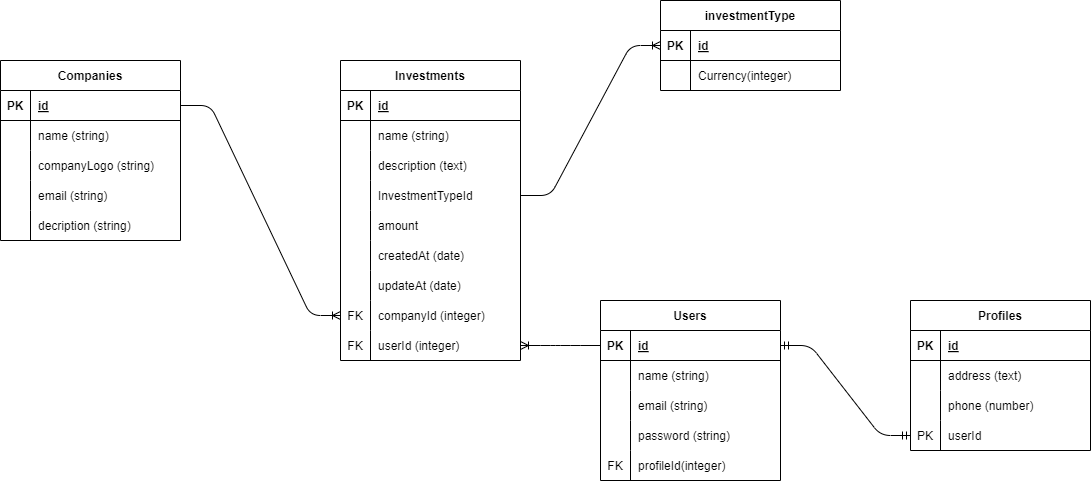

The diagram above was exported from draw.io. Its source (the exported page's mxGraphModel, read from the mxfile embedded in the PNG):
<mxGraphModel dx="1175" dy="494" grid="1" gridSize="10" guides="1" tooltips="1" connect="1" arrows="1" fold="1" page="0" pageScale="1" pageWidth="827" pageHeight="1169" background="#FFFFFF" math="0" shadow="0">
  <root>
    <mxCell id="0" />
    <mxCell id="1" parent="0" />
    <mxCell id="2" value="Companies" style="shape=table;startSize=30;container=1;collapsible=1;childLayout=tableLayout;fixedRows=1;rowLines=0;fontStyle=1;align=center;resizeLast=1;" vertex="1" parent="1">
      <mxGeometry x="-50" y="360" width="180" height="180" as="geometry" />
    </mxCell>
    <mxCell id="3" value="" style="shape=tableRow;horizontal=0;startSize=0;swimlaneHead=0;swimlaneBody=0;fillColor=none;collapsible=0;dropTarget=0;points=[[0,0.5],[1,0.5]];portConstraint=eastwest;top=0;left=0;right=0;bottom=1;" vertex="1" parent="2">
      <mxGeometry y="30" width="180" height="30" as="geometry" />
    </mxCell>
    <mxCell id="4" value="PK" style="shape=partialRectangle;connectable=0;fillColor=none;top=0;left=0;bottom=0;right=0;fontStyle=1;overflow=hidden;" vertex="1" parent="3">
      <mxGeometry width="30" height="30" as="geometry">
        <mxRectangle width="30" height="30" as="alternateBounds" />
      </mxGeometry>
    </mxCell>
    <mxCell id="5" value="id" style="shape=partialRectangle;connectable=0;fillColor=none;top=0;left=0;bottom=0;right=0;align=left;spacingLeft=6;fontStyle=5;overflow=hidden;" vertex="1" parent="3">
      <mxGeometry x="30" width="150" height="30" as="geometry">
        <mxRectangle width="150" height="30" as="alternateBounds" />
      </mxGeometry>
    </mxCell>
    <mxCell id="6" value="" style="shape=tableRow;horizontal=0;startSize=0;swimlaneHead=0;swimlaneBody=0;fillColor=none;collapsible=0;dropTarget=0;points=[[0,0.5],[1,0.5]];portConstraint=eastwest;top=0;left=0;right=0;bottom=0;" vertex="1" parent="2">
      <mxGeometry y="60" width="180" height="30" as="geometry" />
    </mxCell>
    <mxCell id="7" value="" style="shape=partialRectangle;connectable=0;fillColor=none;top=0;left=0;bottom=0;right=0;editable=1;overflow=hidden;" vertex="1" parent="6">
      <mxGeometry width="30" height="30" as="geometry">
        <mxRectangle width="30" height="30" as="alternateBounds" />
      </mxGeometry>
    </mxCell>
    <mxCell id="8" value="name (string)" style="shape=partialRectangle;connectable=0;fillColor=none;top=0;left=0;bottom=0;right=0;align=left;spacingLeft=6;overflow=hidden;" vertex="1" parent="6">
      <mxGeometry x="30" width="150" height="30" as="geometry">
        <mxRectangle width="150" height="30" as="alternateBounds" />
      </mxGeometry>
    </mxCell>
    <mxCell id="9" value="" style="shape=tableRow;horizontal=0;startSize=0;swimlaneHead=0;swimlaneBody=0;fillColor=none;collapsible=0;dropTarget=0;points=[[0,0.5],[1,0.5]];portConstraint=eastwest;top=0;left=0;right=0;bottom=0;" vertex="1" parent="2">
      <mxGeometry y="90" width="180" height="30" as="geometry" />
    </mxCell>
    <mxCell id="10" value="" style="shape=partialRectangle;connectable=0;fillColor=none;top=0;left=0;bottom=0;right=0;editable=1;overflow=hidden;" vertex="1" parent="9">
      <mxGeometry width="30" height="30" as="geometry">
        <mxRectangle width="30" height="30" as="alternateBounds" />
      </mxGeometry>
    </mxCell>
    <mxCell id="11" value="companyLogo (string)" style="shape=partialRectangle;connectable=0;fillColor=none;top=0;left=0;bottom=0;right=0;align=left;spacingLeft=6;overflow=hidden;" vertex="1" parent="9">
      <mxGeometry x="30" width="150" height="30" as="geometry">
        <mxRectangle width="150" height="30" as="alternateBounds" />
      </mxGeometry>
    </mxCell>
    <mxCell id="12" value="" style="shape=tableRow;horizontal=0;startSize=0;swimlaneHead=0;swimlaneBody=0;fillColor=none;collapsible=0;dropTarget=0;points=[[0,0.5],[1,0.5]];portConstraint=eastwest;top=0;left=0;right=0;bottom=0;" vertex="1" parent="2">
      <mxGeometry y="120" width="180" height="30" as="geometry" />
    </mxCell>
    <mxCell id="13" value="" style="shape=partialRectangle;connectable=0;fillColor=none;top=0;left=0;bottom=0;right=0;editable=1;overflow=hidden;" vertex="1" parent="12">
      <mxGeometry width="30" height="30" as="geometry">
        <mxRectangle width="30" height="30" as="alternateBounds" />
      </mxGeometry>
    </mxCell>
    <mxCell id="14" value="email (string)" style="shape=partialRectangle;connectable=0;fillColor=none;top=0;left=0;bottom=0;right=0;align=left;spacingLeft=6;overflow=hidden;" vertex="1" parent="12">
      <mxGeometry x="30" width="150" height="30" as="geometry">
        <mxRectangle width="150" height="30" as="alternateBounds" />
      </mxGeometry>
    </mxCell>
    <mxCell id="15" value="" style="shape=tableRow;horizontal=0;startSize=0;swimlaneHead=0;swimlaneBody=0;fillColor=none;collapsible=0;dropTarget=0;points=[[0,0.5],[1,0.5]];portConstraint=eastwest;top=0;left=0;right=0;bottom=0;" vertex="1" parent="2">
      <mxGeometry y="150" width="180" height="30" as="geometry" />
    </mxCell>
    <mxCell id="16" value="" style="shape=partialRectangle;connectable=0;fillColor=none;top=0;left=0;bottom=0;right=0;editable=1;overflow=hidden;" vertex="1" parent="15">
      <mxGeometry width="30" height="30" as="geometry">
        <mxRectangle width="30" height="30" as="alternateBounds" />
      </mxGeometry>
    </mxCell>
    <mxCell id="17" value="decription (string)" style="shape=partialRectangle;connectable=0;fillColor=none;top=0;left=0;bottom=0;right=0;align=left;spacingLeft=6;overflow=hidden;" vertex="1" parent="15">
      <mxGeometry x="30" width="150" height="30" as="geometry">
        <mxRectangle width="150" height="30" as="alternateBounds" />
      </mxGeometry>
    </mxCell>
    <mxCell id="18" value="Investments" style="shape=table;startSize=30;container=1;collapsible=1;childLayout=tableLayout;fixedRows=1;rowLines=0;fontStyle=1;align=center;resizeLast=1;" vertex="1" parent="1">
      <mxGeometry x="290" y="360" width="180" height="300" as="geometry" />
    </mxCell>
    <mxCell id="19" value="" style="shape=tableRow;horizontal=0;startSize=0;swimlaneHead=0;swimlaneBody=0;fillColor=none;collapsible=0;dropTarget=0;points=[[0,0.5],[1,0.5]];portConstraint=eastwest;top=0;left=0;right=0;bottom=1;" vertex="1" parent="18">
      <mxGeometry y="30" width="180" height="30" as="geometry" />
    </mxCell>
    <mxCell id="20" value="PK" style="shape=partialRectangle;connectable=0;fillColor=none;top=0;left=0;bottom=0;right=0;fontStyle=1;overflow=hidden;" vertex="1" parent="19">
      <mxGeometry width="30" height="30" as="geometry">
        <mxRectangle width="30" height="30" as="alternateBounds" />
      </mxGeometry>
    </mxCell>
    <mxCell id="21" value="id" style="shape=partialRectangle;connectable=0;fillColor=none;top=0;left=0;bottom=0;right=0;align=left;spacingLeft=6;fontStyle=5;overflow=hidden;" vertex="1" parent="19">
      <mxGeometry x="30" width="150" height="30" as="geometry">
        <mxRectangle width="150" height="30" as="alternateBounds" />
      </mxGeometry>
    </mxCell>
    <mxCell id="22" value="" style="shape=tableRow;horizontal=0;startSize=0;swimlaneHead=0;swimlaneBody=0;fillColor=none;collapsible=0;dropTarget=0;points=[[0,0.5],[1,0.5]];portConstraint=eastwest;top=0;left=0;right=0;bottom=0;" vertex="1" parent="18">
      <mxGeometry y="60" width="180" height="30" as="geometry" />
    </mxCell>
    <mxCell id="23" value="" style="shape=partialRectangle;connectable=0;fillColor=none;top=0;left=0;bottom=0;right=0;editable=1;overflow=hidden;" vertex="1" parent="22">
      <mxGeometry width="30" height="30" as="geometry">
        <mxRectangle width="30" height="30" as="alternateBounds" />
      </mxGeometry>
    </mxCell>
    <mxCell id="24" value="name (string)" style="shape=partialRectangle;connectable=0;fillColor=none;top=0;left=0;bottom=0;right=0;align=left;spacingLeft=6;overflow=hidden;" vertex="1" parent="22">
      <mxGeometry x="30" width="150" height="30" as="geometry">
        <mxRectangle width="150" height="30" as="alternateBounds" />
      </mxGeometry>
    </mxCell>
    <mxCell id="25" value="" style="shape=tableRow;horizontal=0;startSize=0;swimlaneHead=0;swimlaneBody=0;fillColor=none;collapsible=0;dropTarget=0;points=[[0,0.5],[1,0.5]];portConstraint=eastwest;top=0;left=0;right=0;bottom=0;" vertex="1" parent="18">
      <mxGeometry y="90" width="180" height="30" as="geometry" />
    </mxCell>
    <mxCell id="26" value="" style="shape=partialRectangle;connectable=0;fillColor=none;top=0;left=0;bottom=0;right=0;editable=1;overflow=hidden;" vertex="1" parent="25">
      <mxGeometry width="30" height="30" as="geometry">
        <mxRectangle width="30" height="30" as="alternateBounds" />
      </mxGeometry>
    </mxCell>
    <mxCell id="27" value="description (text)" style="shape=partialRectangle;connectable=0;fillColor=none;top=0;left=0;bottom=0;right=0;align=left;spacingLeft=6;overflow=hidden;" vertex="1" parent="25">
      <mxGeometry x="30" width="150" height="30" as="geometry">
        <mxRectangle width="150" height="30" as="alternateBounds" />
      </mxGeometry>
    </mxCell>
    <mxCell id="28" value="" style="shape=tableRow;horizontal=0;startSize=0;swimlaneHead=0;swimlaneBody=0;fillColor=none;collapsible=0;dropTarget=0;points=[[0,0.5],[1,0.5]];portConstraint=eastwest;top=0;left=0;right=0;bottom=0;" vertex="1" parent="18">
      <mxGeometry y="120" width="180" height="30" as="geometry" />
    </mxCell>
    <mxCell id="29" value="" style="shape=partialRectangle;connectable=0;fillColor=none;top=0;left=0;bottom=0;right=0;editable=1;overflow=hidden;" vertex="1" parent="28">
      <mxGeometry width="30" height="30" as="geometry">
        <mxRectangle width="30" height="30" as="alternateBounds" />
      </mxGeometry>
    </mxCell>
    <mxCell id="30" value="InvestmentTypeId" style="shape=partialRectangle;connectable=0;fillColor=none;top=0;left=0;bottom=0;right=0;align=left;spacingLeft=6;overflow=hidden;" vertex="1" parent="28">
      <mxGeometry x="30" width="150" height="30" as="geometry">
        <mxRectangle width="150" height="30" as="alternateBounds" />
      </mxGeometry>
    </mxCell>
    <mxCell id="31" value="" style="shape=tableRow;horizontal=0;startSize=0;swimlaneHead=0;swimlaneBody=0;fillColor=none;collapsible=0;dropTarget=0;points=[[0,0.5],[1,0.5]];portConstraint=eastwest;top=0;left=0;right=0;bottom=0;" vertex="1" parent="18">
      <mxGeometry y="150" width="180" height="30" as="geometry" />
    </mxCell>
    <mxCell id="32" value="" style="shape=partialRectangle;connectable=0;fillColor=none;top=0;left=0;bottom=0;right=0;editable=1;overflow=hidden;" vertex="1" parent="31">
      <mxGeometry width="30" height="30" as="geometry">
        <mxRectangle width="30" height="30" as="alternateBounds" />
      </mxGeometry>
    </mxCell>
    <mxCell id="33" value="amount" style="shape=partialRectangle;connectable=0;fillColor=none;top=0;left=0;bottom=0;right=0;align=left;spacingLeft=6;overflow=hidden;" vertex="1" parent="31">
      <mxGeometry x="30" width="150" height="30" as="geometry">
        <mxRectangle width="150" height="30" as="alternateBounds" />
      </mxGeometry>
    </mxCell>
    <mxCell id="34" value="" style="shape=tableRow;horizontal=0;startSize=0;swimlaneHead=0;swimlaneBody=0;fillColor=none;collapsible=0;dropTarget=0;points=[[0,0.5],[1,0.5]];portConstraint=eastwest;top=0;left=0;right=0;bottom=0;" vertex="1" parent="18">
      <mxGeometry y="180" width="180" height="30" as="geometry" />
    </mxCell>
    <mxCell id="35" value="" style="shape=partialRectangle;connectable=0;fillColor=none;top=0;left=0;bottom=0;right=0;editable=1;overflow=hidden;" vertex="1" parent="34">
      <mxGeometry width="30" height="30" as="geometry">
        <mxRectangle width="30" height="30" as="alternateBounds" />
      </mxGeometry>
    </mxCell>
    <mxCell id="36" value="createdAt (date)" style="shape=partialRectangle;connectable=0;fillColor=none;top=0;left=0;bottom=0;right=0;align=left;spacingLeft=6;overflow=hidden;" vertex="1" parent="34">
      <mxGeometry x="30" width="150" height="30" as="geometry">
        <mxRectangle width="150" height="30" as="alternateBounds" />
      </mxGeometry>
    </mxCell>
    <mxCell id="37" value="" style="shape=tableRow;horizontal=0;startSize=0;swimlaneHead=0;swimlaneBody=0;fillColor=none;collapsible=0;dropTarget=0;points=[[0,0.5],[1,0.5]];portConstraint=eastwest;top=0;left=0;right=0;bottom=0;" vertex="1" parent="18">
      <mxGeometry y="210" width="180" height="30" as="geometry" />
    </mxCell>
    <mxCell id="38" value="" style="shape=partialRectangle;connectable=0;fillColor=none;top=0;left=0;bottom=0;right=0;editable=1;overflow=hidden;" vertex="1" parent="37">
      <mxGeometry width="30" height="30" as="geometry">
        <mxRectangle width="30" height="30" as="alternateBounds" />
      </mxGeometry>
    </mxCell>
    <mxCell id="39" value="updateAt (date)" style="shape=partialRectangle;connectable=0;fillColor=none;top=0;left=0;bottom=0;right=0;align=left;spacingLeft=6;overflow=hidden;" vertex="1" parent="37">
      <mxGeometry x="30" width="150" height="30" as="geometry">
        <mxRectangle width="150" height="30" as="alternateBounds" />
      </mxGeometry>
    </mxCell>
    <mxCell id="40" value="" style="shape=tableRow;horizontal=0;startSize=0;swimlaneHead=0;swimlaneBody=0;fillColor=none;collapsible=0;dropTarget=0;points=[[0,0.5],[1,0.5]];portConstraint=eastwest;top=0;left=0;right=0;bottom=0;" vertex="1" parent="18">
      <mxGeometry y="240" width="180" height="30" as="geometry" />
    </mxCell>
    <mxCell id="41" value="FK" style="shape=partialRectangle;connectable=0;fillColor=none;top=0;left=0;bottom=0;right=0;editable=1;overflow=hidden;" vertex="1" parent="40">
      <mxGeometry width="30" height="30" as="geometry">
        <mxRectangle width="30" height="30" as="alternateBounds" />
      </mxGeometry>
    </mxCell>
    <mxCell id="42" value="companyId (integer)" style="shape=partialRectangle;connectable=0;fillColor=none;top=0;left=0;bottom=0;right=0;align=left;spacingLeft=6;overflow=hidden;" vertex="1" parent="40">
      <mxGeometry x="30" width="150" height="30" as="geometry">
        <mxRectangle width="150" height="30" as="alternateBounds" />
      </mxGeometry>
    </mxCell>
    <mxCell id="43" value="" style="shape=tableRow;horizontal=0;startSize=0;swimlaneHead=0;swimlaneBody=0;fillColor=none;collapsible=0;dropTarget=0;points=[[0,0.5],[1,0.5]];portConstraint=eastwest;top=0;left=0;right=0;bottom=0;" vertex="1" parent="18">
      <mxGeometry y="270" width="180" height="30" as="geometry" />
    </mxCell>
    <mxCell id="44" value="FK" style="shape=partialRectangle;connectable=0;fillColor=none;top=0;left=0;bottom=0;right=0;editable=1;overflow=hidden;" vertex="1" parent="43">
      <mxGeometry width="30" height="30" as="geometry">
        <mxRectangle width="30" height="30" as="alternateBounds" />
      </mxGeometry>
    </mxCell>
    <mxCell id="45" value="userId (integer)" style="shape=partialRectangle;connectable=0;fillColor=none;top=0;left=0;bottom=0;right=0;align=left;spacingLeft=6;overflow=hidden;" vertex="1" parent="43">
      <mxGeometry x="30" width="150" height="30" as="geometry">
        <mxRectangle width="150" height="30" as="alternateBounds" />
      </mxGeometry>
    </mxCell>
    <mxCell id="52" value="Users" style="shape=table;startSize=30;container=1;collapsible=1;childLayout=tableLayout;fixedRows=1;rowLines=0;fontStyle=1;align=center;resizeLast=1;" vertex="1" parent="1">
      <mxGeometry x="550" y="600" width="180" height="180" as="geometry" />
    </mxCell>
    <mxCell id="53" value="" style="shape=tableRow;horizontal=0;startSize=0;swimlaneHead=0;swimlaneBody=0;fillColor=none;collapsible=0;dropTarget=0;points=[[0,0.5],[1,0.5]];portConstraint=eastwest;top=0;left=0;right=0;bottom=1;" vertex="1" parent="52">
      <mxGeometry y="30" width="180" height="30" as="geometry" />
    </mxCell>
    <mxCell id="54" value="PK" style="shape=partialRectangle;connectable=0;fillColor=none;top=0;left=0;bottom=0;right=0;fontStyle=1;overflow=hidden;" vertex="1" parent="53">
      <mxGeometry width="30" height="30" as="geometry">
        <mxRectangle width="30" height="30" as="alternateBounds" />
      </mxGeometry>
    </mxCell>
    <mxCell id="55" value="id" style="shape=partialRectangle;connectable=0;fillColor=none;top=0;left=0;bottom=0;right=0;align=left;spacingLeft=6;fontStyle=5;overflow=hidden;" vertex="1" parent="53">
      <mxGeometry x="30" width="150" height="30" as="geometry">
        <mxRectangle width="150" height="30" as="alternateBounds" />
      </mxGeometry>
    </mxCell>
    <mxCell id="56" value="" style="shape=tableRow;horizontal=0;startSize=0;swimlaneHead=0;swimlaneBody=0;fillColor=none;collapsible=0;dropTarget=0;points=[[0,0.5],[1,0.5]];portConstraint=eastwest;top=0;left=0;right=0;bottom=0;" vertex="1" parent="52">
      <mxGeometry y="60" width="180" height="30" as="geometry" />
    </mxCell>
    <mxCell id="57" value="" style="shape=partialRectangle;connectable=0;fillColor=none;top=0;left=0;bottom=0;right=0;editable=1;overflow=hidden;" vertex="1" parent="56">
      <mxGeometry width="30" height="30" as="geometry">
        <mxRectangle width="30" height="30" as="alternateBounds" />
      </mxGeometry>
    </mxCell>
    <mxCell id="58" value="name (string)" style="shape=partialRectangle;connectable=0;fillColor=none;top=0;left=0;bottom=0;right=0;align=left;spacingLeft=6;overflow=hidden;" vertex="1" parent="56">
      <mxGeometry x="30" width="150" height="30" as="geometry">
        <mxRectangle width="150" height="30" as="alternateBounds" />
      </mxGeometry>
    </mxCell>
    <mxCell id="59" value="" style="shape=tableRow;horizontal=0;startSize=0;swimlaneHead=0;swimlaneBody=0;fillColor=none;collapsible=0;dropTarget=0;points=[[0,0.5],[1,0.5]];portConstraint=eastwest;top=0;left=0;right=0;bottom=0;" vertex="1" parent="52">
      <mxGeometry y="90" width="180" height="30" as="geometry" />
    </mxCell>
    <mxCell id="60" value="" style="shape=partialRectangle;connectable=0;fillColor=none;top=0;left=0;bottom=0;right=0;editable=1;overflow=hidden;" vertex="1" parent="59">
      <mxGeometry width="30" height="30" as="geometry">
        <mxRectangle width="30" height="30" as="alternateBounds" />
      </mxGeometry>
    </mxCell>
    <mxCell id="61" value="email (string)" style="shape=partialRectangle;connectable=0;fillColor=none;top=0;left=0;bottom=0;right=0;align=left;spacingLeft=6;overflow=hidden;" vertex="1" parent="59">
      <mxGeometry x="30" width="150" height="30" as="geometry">
        <mxRectangle width="150" height="30" as="alternateBounds" />
      </mxGeometry>
    </mxCell>
    <mxCell id="62" value="" style="shape=tableRow;horizontal=0;startSize=0;swimlaneHead=0;swimlaneBody=0;fillColor=none;collapsible=0;dropTarget=0;points=[[0,0.5],[1,0.5]];portConstraint=eastwest;top=0;left=0;right=0;bottom=0;" vertex="1" parent="52">
      <mxGeometry y="120" width="180" height="30" as="geometry" />
    </mxCell>
    <mxCell id="63" value="" style="shape=partialRectangle;connectable=0;fillColor=none;top=0;left=0;bottom=0;right=0;editable=1;overflow=hidden;" vertex="1" parent="62">
      <mxGeometry width="30" height="30" as="geometry">
        <mxRectangle width="30" height="30" as="alternateBounds" />
      </mxGeometry>
    </mxCell>
    <mxCell id="64" value="password (string)" style="shape=partialRectangle;connectable=0;fillColor=none;top=0;left=0;bottom=0;right=0;align=left;spacingLeft=6;overflow=hidden;" vertex="1" parent="62">
      <mxGeometry x="30" width="150" height="30" as="geometry">
        <mxRectangle width="150" height="30" as="alternateBounds" />
      </mxGeometry>
    </mxCell>
    <mxCell id="80" value="" style="shape=tableRow;horizontal=0;startSize=0;swimlaneHead=0;swimlaneBody=0;fillColor=none;collapsible=0;dropTarget=0;points=[[0,0.5],[1,0.5]];portConstraint=eastwest;top=0;left=0;right=0;bottom=0;" vertex="1" parent="52">
      <mxGeometry y="150" width="180" height="30" as="geometry" />
    </mxCell>
    <mxCell id="81" value="FK" style="shape=partialRectangle;connectable=0;fillColor=none;top=0;left=0;bottom=0;right=0;editable=1;overflow=hidden;" vertex="1" parent="80">
      <mxGeometry width="30" height="30" as="geometry">
        <mxRectangle width="30" height="30" as="alternateBounds" />
      </mxGeometry>
    </mxCell>
    <mxCell id="82" value="profileId(integer)" style="shape=partialRectangle;connectable=0;fillColor=none;top=0;left=0;bottom=0;right=0;align=left;spacingLeft=6;overflow=hidden;" vertex="1" parent="80">
      <mxGeometry x="30" width="150" height="30" as="geometry">
        <mxRectangle width="150" height="30" as="alternateBounds" />
      </mxGeometry>
    </mxCell>
    <mxCell id="86" value="Profiles" style="shape=table;startSize=30;container=1;collapsible=1;childLayout=tableLayout;fixedRows=1;rowLines=0;fontStyle=1;align=center;resizeLast=1;" vertex="1" parent="1">
      <mxGeometry x="860" y="600" width="180" height="150" as="geometry" />
    </mxCell>
    <mxCell id="87" value="" style="shape=tableRow;horizontal=0;startSize=0;swimlaneHead=0;swimlaneBody=0;fillColor=none;collapsible=0;dropTarget=0;points=[[0,0.5],[1,0.5]];portConstraint=eastwest;top=0;left=0;right=0;bottom=1;" vertex="1" parent="86">
      <mxGeometry y="30" width="180" height="30" as="geometry" />
    </mxCell>
    <mxCell id="88" value="PK" style="shape=partialRectangle;connectable=0;fillColor=none;top=0;left=0;bottom=0;right=0;fontStyle=1;overflow=hidden;" vertex="1" parent="87">
      <mxGeometry width="30" height="30" as="geometry">
        <mxRectangle width="30" height="30" as="alternateBounds" />
      </mxGeometry>
    </mxCell>
    <mxCell id="89" value="id" style="shape=partialRectangle;connectable=0;fillColor=none;top=0;left=0;bottom=0;right=0;align=left;spacingLeft=6;fontStyle=5;overflow=hidden;" vertex="1" parent="87">
      <mxGeometry x="30" width="150" height="30" as="geometry">
        <mxRectangle width="150" height="30" as="alternateBounds" />
      </mxGeometry>
    </mxCell>
    <mxCell id="90" value="" style="shape=tableRow;horizontal=0;startSize=0;swimlaneHead=0;swimlaneBody=0;fillColor=none;collapsible=0;dropTarget=0;points=[[0,0.5],[1,0.5]];portConstraint=eastwest;top=0;left=0;right=0;bottom=0;" vertex="1" parent="86">
      <mxGeometry y="60" width="180" height="30" as="geometry" />
    </mxCell>
    <mxCell id="91" value="" style="shape=partialRectangle;connectable=0;fillColor=none;top=0;left=0;bottom=0;right=0;editable=1;overflow=hidden;" vertex="1" parent="90">
      <mxGeometry width="30" height="30" as="geometry">
        <mxRectangle width="30" height="30" as="alternateBounds" />
      </mxGeometry>
    </mxCell>
    <mxCell id="92" value="address (text)" style="shape=partialRectangle;connectable=0;fillColor=none;top=0;left=0;bottom=0;right=0;align=left;spacingLeft=6;overflow=hidden;" vertex="1" parent="90">
      <mxGeometry x="30" width="150" height="30" as="geometry">
        <mxRectangle width="150" height="30" as="alternateBounds" />
      </mxGeometry>
    </mxCell>
    <mxCell id="93" value="" style="shape=tableRow;horizontal=0;startSize=0;swimlaneHead=0;swimlaneBody=0;fillColor=none;collapsible=0;dropTarget=0;points=[[0,0.5],[1,0.5]];portConstraint=eastwest;top=0;left=0;right=0;bottom=0;" vertex="1" parent="86">
      <mxGeometry y="90" width="180" height="30" as="geometry" />
    </mxCell>
    <mxCell id="94" value="" style="shape=partialRectangle;connectable=0;fillColor=none;top=0;left=0;bottom=0;right=0;editable=1;overflow=hidden;" vertex="1" parent="93">
      <mxGeometry width="30" height="30" as="geometry">
        <mxRectangle width="30" height="30" as="alternateBounds" />
      </mxGeometry>
    </mxCell>
    <mxCell id="95" value="phone (number)" style="shape=partialRectangle;connectable=0;fillColor=none;top=0;left=0;bottom=0;right=0;align=left;spacingLeft=6;overflow=hidden;" vertex="1" parent="93">
      <mxGeometry x="30" width="150" height="30" as="geometry">
        <mxRectangle width="150" height="30" as="alternateBounds" />
      </mxGeometry>
    </mxCell>
    <mxCell id="96" value="" style="shape=tableRow;horizontal=0;startSize=0;swimlaneHead=0;swimlaneBody=0;fillColor=none;collapsible=0;dropTarget=0;points=[[0,0.5],[1,0.5]];portConstraint=eastwest;top=0;left=0;right=0;bottom=0;" vertex="1" parent="86">
      <mxGeometry y="120" width="180" height="30" as="geometry" />
    </mxCell>
    <mxCell id="97" value="PK" style="shape=partialRectangle;connectable=0;fillColor=none;top=0;left=0;bottom=0;right=0;editable=1;overflow=hidden;" vertex="1" parent="96">
      <mxGeometry width="30" height="30" as="geometry">
        <mxRectangle width="30" height="30" as="alternateBounds" />
      </mxGeometry>
    </mxCell>
    <mxCell id="98" value="userId" style="shape=partialRectangle;connectable=0;fillColor=none;top=0;left=0;bottom=0;right=0;align=left;spacingLeft=6;overflow=hidden;" vertex="1" parent="96">
      <mxGeometry x="30" width="150" height="30" as="geometry">
        <mxRectangle width="150" height="30" as="alternateBounds" />
      </mxGeometry>
    </mxCell>
    <mxCell id="115" value="investmentType" style="shape=table;startSize=30;container=1;collapsible=1;childLayout=tableLayout;fixedRows=1;rowLines=0;fontStyle=1;align=center;resizeLast=1;" vertex="1" parent="1">
      <mxGeometry x="610" y="300" width="180" height="90" as="geometry" />
    </mxCell>
    <mxCell id="116" value="" style="shape=tableRow;horizontal=0;startSize=0;swimlaneHead=0;swimlaneBody=0;fillColor=none;collapsible=0;dropTarget=0;points=[[0,0.5],[1,0.5]];portConstraint=eastwest;top=0;left=0;right=0;bottom=1;" vertex="1" parent="115">
      <mxGeometry y="30" width="180" height="30" as="geometry" />
    </mxCell>
    <mxCell id="117" value="PK" style="shape=partialRectangle;connectable=0;fillColor=none;top=0;left=0;bottom=0;right=0;fontStyle=1;overflow=hidden;" vertex="1" parent="116">
      <mxGeometry width="30" height="30" as="geometry">
        <mxRectangle width="30" height="30" as="alternateBounds" />
      </mxGeometry>
    </mxCell>
    <mxCell id="118" value="id" style="shape=partialRectangle;connectable=0;fillColor=none;top=0;left=0;bottom=0;right=0;align=left;spacingLeft=6;fontStyle=5;overflow=hidden;" vertex="1" parent="116">
      <mxGeometry x="30" width="150" height="30" as="geometry">
        <mxRectangle width="150" height="30" as="alternateBounds" />
      </mxGeometry>
    </mxCell>
    <mxCell id="119" value="" style="shape=tableRow;horizontal=0;startSize=0;swimlaneHead=0;swimlaneBody=0;fillColor=none;collapsible=0;dropTarget=0;points=[[0,0.5],[1,0.5]];portConstraint=eastwest;top=0;left=0;right=0;bottom=0;" vertex="1" parent="115">
      <mxGeometry y="60" width="180" height="30" as="geometry" />
    </mxCell>
    <mxCell id="120" value="" style="shape=partialRectangle;connectable=0;fillColor=none;top=0;left=0;bottom=0;right=0;editable=1;overflow=hidden;" vertex="1" parent="119">
      <mxGeometry width="30" height="30" as="geometry">
        <mxRectangle width="30" height="30" as="alternateBounds" />
      </mxGeometry>
    </mxCell>
    <mxCell id="121" value="Currency(integer)" style="shape=partialRectangle;connectable=0;fillColor=none;top=0;left=0;bottom=0;right=0;align=left;spacingLeft=6;overflow=hidden;" vertex="1" parent="119">
      <mxGeometry x="30" width="150" height="30" as="geometry">
        <mxRectangle width="150" height="30" as="alternateBounds" />
      </mxGeometry>
    </mxCell>
    <mxCell id="125" value="" style="edgeStyle=entityRelationEdgeStyle;fontSize=12;html=1;endArrow=ERmandOne;startArrow=ERmandOne;entryX=0;entryY=0.5;entryDx=0;entryDy=0;" edge="1" parent="1" source="53" target="96">
      <mxGeometry width="100" height="100" relative="1" as="geometry">
        <mxPoint x="200" y="260" as="sourcePoint" />
        <mxPoint x="230" y="310" as="targetPoint" />
      </mxGeometry>
    </mxCell>
    <mxCell id="126" value="" style="edgeStyle=entityRelationEdgeStyle;fontSize=12;html=1;endArrow=ERoneToMany;entryX=1;entryY=0.5;entryDx=0;entryDy=0;exitX=0;exitY=0.5;exitDx=0;exitDy=0;" edge="1" parent="1" source="53" target="43">
      <mxGeometry width="100" height="100" relative="1" as="geometry">
        <mxPoint x="170" y="130" as="sourcePoint" />
        <mxPoint x="400" y="520" as="targetPoint" />
      </mxGeometry>
    </mxCell>
    <mxCell id="127" value="" style="edgeStyle=entityRelationEdgeStyle;fontSize=12;html=1;endArrow=ERoneToMany;entryX=0;entryY=0.5;entryDx=0;entryDy=0;exitX=1;exitY=0.5;exitDx=0;exitDy=0;" edge="1" parent="1" source="3" target="40">
      <mxGeometry width="100" height="100" relative="1" as="geometry">
        <mxPoint x="-121.11111111111111" y="160" as="sourcePoint" />
        <mxPoint x="180" y="310" as="targetPoint" />
      </mxGeometry>
    </mxCell>
    <mxCell id="129" value="" style="edgeStyle=entityRelationEdgeStyle;fontSize=12;html=1;endArrow=ERoneToMany;exitX=1;exitY=0.5;exitDx=0;exitDy=0;entryX=0;entryY=0.5;entryDx=0;entryDy=0;" edge="1" parent="1" source="28" target="116">
      <mxGeometry width="100" height="100" relative="1" as="geometry">
        <mxPoint x="480" y="190" as="sourcePoint" />
        <mxPoint x="570" y="235" as="targetPoint" />
      </mxGeometry>
    </mxCell>
  </root>
</mxGraphModel>